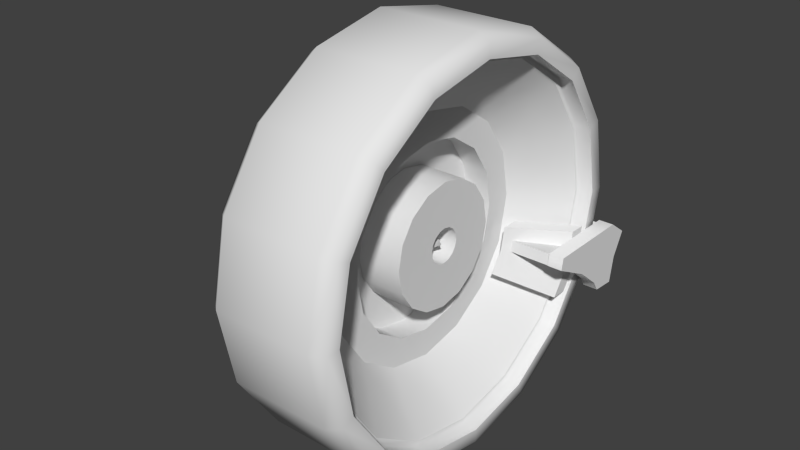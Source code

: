 # Source: swiftstar-fr-tire.blend  (saved by Blender 2.76.0; exported with 4.5.12 LTS)
import bpy
from mathutils import Matrix  # noqa: F401  (used for matrix-valued properties, if any)

bpy.ops.wm.read_factory_settings(use_empty=True)
scene = bpy.context.scene
scene.name = 'Scene'

# ---- collections
col_collection_1 = bpy.data.collections.new('Collection 1'); scene.collection.children.link(col_collection_1)

# ---- materials (node trees are filled in below, after node groups)
mat_car = bpy.data.materials.new('car')
mat_car.alpha_threshold = 0.0
mat_car.use_transparent_shadow = False
mat_car.roughness = 0.5
mat_car.specular_intensity = 0.2

# ---- material node trees

# ---- world
world_world = bpy.data.worlds.new('World'); scene.world = world_world
world_world.color = (0.05088, 0.05088, 0.05088)
world_world.use_sun_shadow = False
world_world.sun_shadow_jitter_overblur = 0.0
world_world.cycles.sampling_method = 'MANUAL'
world_world.cycles.sample_map_resolution = 256

# ---- meshes
me_cube_000 = bpy.data.meshes.new('Cube.000')
me_cube_000.from_pydata([(-0.5346, 0.3308, -0.2298), (-0.3676, 0.1743, -0.1605), (-0.5575, 0.3308, -0.1145), (-0.4693, 0.3306, -0.3276), (-0.3219, 0.1742, -0.2289), (-0.3836, 0.1743, -0.0798), (-0.5006, 0.3307, -0.1145), (-0.3267, 0.1742, -0.0798), (-0.2649, 0.174, -0.2289), (-0.4123, 0.3305, -0.3276), (-0.3106, 0.1741, -0.1605), (-0.4776, 0.3307, -0.2298), (-0.3282, 0.3992, -0.1635), (-0.551, 0.3996, -0.3064), (-0.6435, 0.3998, -0.1202), (-0.5736, 0.3997, -0.3429), (-0.6558, 0.3999, -0.348), (-0.6715, 0.3999, -0.2559), (-0.7149, 0.4, -0.1725), (-0.6436, 0.3465, -0.1202), (-0.715, 0.3467, -0.1725), (-0.6716, 0.3466, -0.2559), (-0.656, 0.3465, -0.348), (-0.5737, 0.3464, -0.3429), (-0.5511, 0.3463, -0.3064), (-0.3283, 0.3458, -0.1635), (-0.4646, 0.3995, -0.235), (-0.3356, 0.3992, -0.1215), (-0.3357, 0.3459, -0.1215), (-0.4647, 0.3461, -0.235), (-0.4556, 0.3083, -0.2162), (-0.3364, 0.1965, -0.1667), (-0.4666, 0.3083, -0.1611), (-0.344, 0.1965, -0.1281), (-0.3437, 0.3459, -0.1281), (-0.4665, 0.3461, -0.1611), (-0.336, 0.3459, -0.1667), (-0.4556, 0.3461, -0.2162), (-0.6655, -0.2456, -0.1438), (-0.5963, 0.3464, -0.2786), (-0.6643, 0.3465, -0.1438), (-0.5998, 0.3464, -0.3429), (-0.6849, 0.3466, -0.1674), (-0.6258, 0.3465, -0.3429), (-0.6415, 0.3465, -0.2508), (-0.6653, -0.1482, -0.1438), (-0.5973, -0.1484, -0.2786), (-0.6861, -0.2099, -0.1674), (-0.627, -0.21, -0.3429), (-0.6426, -0.2099, -0.2508), (0.02125, -0.174, -0.002383), (-0.2739, -0.1757, 0.4554), (-0.4253, -0.1754, 0.3078), (-0.4332, -0.1754, -0.2942), (0.5513, -0.1775, -0.1118), (0.4757, -0.1773, 0.296), (0.02093, -0.3246, -0.3041), (0.05885, -0.3068, -0.3041), (0.07463, -0.2635, -0.3041), (0.05903, -0.2202, -0.3041), (0.02119, -0.2022, -0.3041), (-0.01674, -0.22, -0.3041), (-0.03252, -0.2633, -0.3041), (-0.01692, -0.3066, -0.3041), (0.02093, -0.3246, 0.2373), (0.05885, -0.3068, 0.2373), (0.07463, -0.2635, 0.2373), (0.05903, -0.2202, 0.2373), (0.02119, -0.2022, 0.2373), (-0.01674, -0.22, 0.2373), (-0.03252, -0.2633, 0.2373), (-0.01692, -0.3066, 0.2373), (-0.01692, -0.3066, 0.05267), (-0.03252, -0.2633, 0.05267), (-0.01674, -0.22, 0.05267), (0.02119, -0.2022, 0.05267), (0.05903, -0.2202, 0.05267), (0.07463, -0.2635, 0.05267), (0.05885, -0.3068, 0.05267), (0.02093, -0.3246, 0.05267), (0.07698, -0.1998, 0.07353), (-0.03459, -0.1995, 0.07353), (0.02087, -0.3536, 0.201), (0.02125, -0.1732, 0.201), (0.07698, -0.1998, 0.201), (0.02093, -0.3246, 0.2216), (0.05885, -0.3068, 0.2216), (0.07463, -0.2635, 0.2216), (0.05903, -0.2202, 0.2216), (0.02119, -0.2022, 0.2216), (-0.01674, -0.22, 0.2216), (-0.03252, -0.2633, 0.2216), (-0.01692, -0.3066, 0.2216), (-0.01692, -0.3066, -0.1018), (-0.03252, -0.2633, -0.1018), (-0.01674, -0.22, -0.1018), (0.02119, -0.2022, -0.1018), (0.05903, -0.2202, -0.1018), (0.07463, -0.2635, -0.1018), (0.05885, -0.3068, -0.1018), (0.02093, -0.3246, -0.1018), (0.02093, -0.3246, -0.05167), (0.05885, -0.3068, -0.05167), (0.07463, -0.2635, -0.05167), (0.05903, -0.2202, -0.05167), (0.02119, -0.2022, -0.05167), (-0.01674, -0.22, -0.05167), (-0.03252, -0.2633, -0.05167), (-0.01692, -0.3066, -0.05167), (-0.02387, -0.3145, -0.061), (-0.04233, -0.2633, -0.061), (-0.02365, -0.2121, -0.061), (0.02121, -0.191, -0.061), (0.06598, -0.2123, -0.061), (0.08444, -0.2635, -0.061), (0.06577, -0.3147, -0.061), (0.0209, -0.3358, -0.061), (0.0209, -0.3358, -0.09248), (0.06577, -0.3147, -0.09248), (0.08444, -0.2635, -0.09248), (0.06598, -0.2123, -0.09248), (0.02121, -0.191, -0.09248), (-0.02365, -0.2121, -0.09248), (-0.04233, -0.2633, -0.09248), (-0.02387, -0.3145, -0.09248), (-0.4384, -0.174, -0.03784), (-0.1015, -0.3994, -0.03784), (0.179, -0.4, -0.03784), (0.5168, -0.176, -0.03784), (0.5168, -0.176, 0.05418), (0.179, -0.4, 0.05418), (-0.1015, -0.3994, 0.05418), (-0.4384, -0.174, 0.05418), (-0.3783, -0.2462, -0.1438), (-0.3783, -0.2462, -0.3429), (-0.378, -0.1488, -0.1438), (-0.378, -0.1488, -0.3429), (-0.6008, -0.1484, -0.3429), (-0.601, -0.2458, -0.3429), (-0.5975, -0.2458, -0.2516), (-0.2085, 0.2828, 0.5543), (-0.5788, 0.2836, 0.0), (-0.5332, 0.2835, -0.2296), (0.02115, 0.2823, -0.6), (0.4454, 0.2814, -0.4243), (0.5755, 0.2812, -0.2296), (0.6211, 0.2811, -5.96e-08), (0.5755, 0.2812, 0.2296), (0.2507, 0.2818, 0.5543), (0.02082, 0.1269, 0.4197), (0.1814, 0.1265, 0.3878), (0.3176, 0.1263, 0.2968), (0.4405, 0.126, 0.0), (0.3176, 0.1263, -0.2968), (0.02082, 0.1269, -0.4197), (-0.1398, 0.1272, -0.3878), (-0.3669, 0.1277, -0.1606), (-0.276, 0.1275, 0.2968), (-0.1398, 0.1272, 0.3878), (-0.1026, 0.1271, 0.2981), (-0.2073, 0.1274, 0.2281), (-0.2773, 0.1275, 0.1235), (-0.3018, 0.1276, 0.0), (-0.2773, 0.1275, -0.1235), (-0.2073, 0.1274, -0.2281), (-0.1026, 0.1271, -0.2981), (0.02082, 0.1269, -0.3226), (0.1443, 0.1266, -0.2981), (0.249, 0.1264, -0.2281), (0.3189, 0.1263, -0.1235), (0.3434, 0.1262, 0.0), (0.3189, 0.1263, 0.1235), (0.249, 0.1264, 0.2281), (0.1443, 0.1266, 0.2981), (0.02082, 0.1269, 0.3226), (0.1441, 0.03625, 0.2981), (0.2488, 0.03603, -0.2281), (-0.2774, 0.03714, -0.1235), (-0.2774, 0.03714, 0.1235), (-0.1028, 0.03677, 0.2981), (-0.06112, 0.03669, 0.1973), (-0.1767, 0.03693, 0.08174), (-0.1767, 0.03693, -0.08174), (-0.1304, 0.03683, -0.151), (0.02063, 0.03651, -0.2136), (0.1024, 0.03634, -0.1973), (0.1717, 0.03619, -0.151), (0.2342, 0.03606, 0.0), (0.1717, 0.03619, 0.151), (0.1024, 0.03634, 0.1973), (0.02095, 0.192, 0.2136), (0.2183, 0.1915, 0.08174), (0.2346, 0.1915, 0.0), (0.2183, 0.1915, -0.08174), (0.1027, 0.1918, -0.1973), (-0.06079, 0.1921, -0.1973), (-0.1301, 0.1923, -0.151), (-0.1927, 0.1924, 0.0), (-0.1764, 0.1924, 0.08174), (-0.001888, 0.192, 0.05515), (-0.02125, 0.192, 0.04221), (-0.03419, 0.1921, 0.02284), (-0.03874, 0.1921, -5.96e-08), (-0.03419, 0.1921, -0.02284), (-0.001888, 0.192, -0.05515), (0.0438, 0.1919, -0.05515), (0.06316, 0.1919, -0.04221), (0.0761, 0.1918, -0.02284), (0.08065, 0.1918, -5.96e-08), (0.0761, 0.1918, 0.02284), (0.0438, 0.1919, 0.05515), (0.02095, 0.192, 0.05969), (0.02075, 0.09435, 0.05969), (0.04359, 0.0943, 0.05515), (0.06296, 0.09426, 0.04221), (0.0759, 0.09424, 0.02284), (0.08044, 0.09423, 0.0), (0.0759, 0.09424, -0.02284), (0.06296, 0.09426, -0.04221), (0.04359, 0.0943, -0.05515), (0.02075, 0.09435, -0.05969), (-0.002095, 0.0944, -0.05515), (-0.02146, 0.09444, -0.04221), (-0.0344, 0.09447, -0.02284), (-0.03894, 0.09448, 0.0), (-0.0344, 0.09447, 0.02284), (-0.02146, 0.09444, 0.04221), (-0.002095, 0.0944, 0.05515), (0.02093, 0.1814, -5.96e-08), (-0.2163, 0.2828, 0.5732), (0.02115, 0.2823, 0.6204), (-0.4176, 0.2833, 0.4387), (-0.5521, 0.2835, 0.2374), (-0.5993, 0.2836, 0.0), (-0.5521, 0.2835, -0.2374), (-0.4176, 0.2833, -0.4387), (-0.2163, 0.2828, -0.5732), (0.02115, 0.2823, -0.6204), (0.2586, 0.2818, -0.5732), (0.4599, 0.2814, -0.4387), (0.5943, 0.2811, -0.2374), (0.6416, 0.281, -5.96e-08), (0.5943, 0.2811, 0.2374), (0.4599, 0.2814, 0.4387), (0.2586, 0.2818, 0.5732), (0.02126, 0.3343, 0.6204), (0.46, 0.3334, 0.4387), (0.6417, 0.333, -5.96e-08), (0.5945, 0.3331, -0.2374), (0.02126, 0.3343, -0.6204), (-0.4175, 0.3352, -0.4387), (-0.5519, 0.3355, -0.2374), (-0.5519, 0.3355, 0.2374), (-0.4175, 0.3352, 0.4387), (-0.305, -0.174, -0.3002), (-0.06795, -0.3363, -0.3002), (0.1293, -0.3369, -0.3002), (0.367, -0.176, -0.3002), (0.367, -0.176, -0.3922), (0.1293, -0.3369, -0.3922), (-0.06795, -0.3363, -0.3922), (-0.305, -0.174, -0.3922), (0.1027, 0.1918, 0.1973), (0.172, 0.1916, 0.151), (0.172, 0.1916, -0.151), (0.02095, 0.192, -0.2136), (-0.1764, 0.1924, -0.08174), (-0.1301, 0.1923, 0.151), (-0.06079, 0.1921, 0.1973), (-0.02125, 0.192, -0.04221), (0.02095, 0.192, -0.05969), (0.06316, 0.1919, 0.04221), (-0.3669, 0.1277, 0.1606), (-0.3989, 0.1278, 0.0), (-0.276, 0.1275, -0.2968), (0.1814, 0.1265, -0.3878), (0.4086, 0.1261, -0.1606), (0.4086, 0.1261, 0.1606), (0.02115, 0.2823, 0.6), (0.4454, 0.2814, 0.4243), (0.2507, 0.2818, -0.5543), (-0.2085, 0.2828, -0.5543), (-0.4031, 0.2832, -0.4243), (-0.5332, 0.2835, 0.2296), (-0.4031, 0.2832, 0.4243), (0.3282, -0.177, 0.4475), (0.5541, -0.1775, 0.09964), (0.4678, -0.1773, -0.306), (0.3164, -0.177, -0.4536), (0.12, -0.1766, -0.5319), (-0.09142, -0.1761, -0.5292), (-0.2857, -0.1757, -0.4457), (-0.5116, -0.1752, -0.09787), (-0.5088, -0.1753, 0.1136), (0.1339, -0.1766, 0.5309), (-0.07751, -0.1762, 0.5337), (0.1466, -0.08346, 0.5898), (-0.08831, -0.08296, 0.5929), (-0.3065, -0.0825, 0.5058), (-0.4748, -0.08214, 0.3419), (-0.5675, -0.08194, 0.1261), (-0.5706, -0.08194, -0.1088), (-0.4835, -0.08212, -0.327), (-0.3196, -0.08247, -0.4953), (-0.1038, -0.08293, -0.5881), (0.1311, -0.08342, -0.5911), (0.3493, -0.08388, -0.5041), (0.5176, -0.08424, -0.3401), (0.6104, -0.08444, -0.1243), (0.6134, -0.08444, 0.1106), (0.5264, -0.08426, 0.3288), (0.3624, -0.08391, 0.4971), (0.07671, -0.3273, 0.201), (0.09995, -0.2636, 0.201), (-0.03459, -0.1995, 0.201), (-0.05783, -0.2632, 0.201), (-0.03486, -0.327, 0.201), (-0.03486, -0.327, 0.07353), (-0.05783, -0.2632, 0.07353), (0.02125, -0.1732, 0.07353), (0.09995, -0.2636, 0.07353), (0.07671, -0.3273, 0.07353), (0.02087, -0.3536, 0.07353), (0.02063, 0.03651, 0.2136), (0.218, 0.0361, 0.08174), (0.218, 0.0361, -0.08174), (-0.06112, 0.03669, -0.1973), (-0.193, 0.03696, 0.0), (-0.1304, 0.03683, 0.151), (-0.2075, 0.037, 0.2281), (-0.302, 0.0372, 0.0), (-0.2075, 0.037, -0.2281), (-0.1028, 0.03677, -0.2981), (0.02063, 0.03651, -0.3226), (0.1441, 0.03625, -0.2981), (0.3187, 0.03588, -0.1235), (0.3433, 0.03583, 0.0), (0.3187, 0.03588, 0.1235), (0.2488, 0.03603, 0.2281), (0.02063, 0.03651, 0.3226), (0.2767, 0.3338, 0.6168), (0.4933, 0.3333, 0.472), (0.638, 0.333, 0.2555), (0.6888, 0.3329, -5.96e-08), (0.638, 0.333, -0.2555), (0.4933, 0.3333, -0.472), (0.2767, 0.3338, -0.6168), (0.02126, 0.3343, -0.6676), (-0.2342, 0.3348, -0.6168), (-0.4508, 0.3353, -0.472), (-0.5955, 0.3356, -0.2555), (-0.6463, 0.3357, 0.0), (-0.5955, 0.3356, 0.2555), (-0.4508, 0.3353, 0.472), (-0.2342, 0.3348, 0.6168), (0.02126, 0.3343, 0.6676), (-0.2162, 0.3348, 0.5732), (-0.5992, 0.3356, 0.0), (-0.2162, 0.3348, -0.5732), (0.2587, 0.3338, -0.5732), (0.46, 0.3334, -0.4387), (0.5945, 0.3331, 0.2374), (0.2587, 0.3338, 0.5732), (0.2275, -0.06199, 0.4997), (0.403, -0.06237, 0.3825), (0.5202, -0.06261, 0.207), (0.5614, -0.0627, 0.0), (0.5202, -0.06261, -0.207), (0.403, -0.06237, -0.3825), (0.2275, -0.06199, -0.4997), (0.02052, -0.06156, -0.5409), (-0.1865, -0.06112, -0.4997), (-0.362, -0.06075, -0.3825), (-0.4792, -0.0605, -0.207), (-0.5204, -0.06041, 0.0), (-0.4792, -0.0605, 0.207), (-0.362, -0.06075, 0.3825), (-0.1865, -0.06112, 0.4997), (0.02052, -0.06156, 0.5409), (-0.23, -0.1039, 0.6043), (-0.4422, -0.1035, 0.4625), (-0.584, -0.1032, 0.2503), (-0.6338, -0.1031, -5.96e-08), (-0.584, -0.1032, -0.2503), (-0.4422, -0.1035, -0.4625), (-0.23, -0.1039, -0.6043), (0.02033, -0.1045, -0.6541), (0.2706, -0.105, -0.6043), (0.4828, -0.1055, -0.4625), (0.6246, -0.1058, -0.2503), (0.6744, -0.1059, -5.96e-08), (0.6246, -0.1058, 0.2503), (0.4828, -0.1055, 0.4625), (0.2706, -0.105, 0.6043), (0.02033, -0.1045, 0.6541), (0.02043, -0.0568, 0.6939), (0.286, -0.05736, 0.6411), (0.5111, -0.05784, 0.4906), (0.6615, -0.05816, 0.2655), (0.7143, -0.05827, -5.96e-08), (0.6615, -0.05816, -0.2655), (0.5111, -0.05784, -0.4906), (0.286, -0.05736, -0.6411), (0.02043, -0.0568, -0.6939), (-0.2451, -0.05624, -0.6411), (-0.4702, -0.05576, -0.4906), (-0.6206, -0.05544, -0.2655), (-0.6734, -0.05533, -5.96e-08), (-0.6206, -0.05544, 0.2655), (-0.4702, -0.05576, 0.4906), (-0.2451, -0.05624, 0.6411), (-0.2444, 0.2894, 0.6411), (-0.4695, 0.2899, 0.4906), (-0.6199, 0.2902, 0.2655), (-0.6727, 0.2904, 0.0), (-0.6199, 0.2902, -0.2655), (-0.4695, 0.2899, -0.4906), (-0.2444, 0.2894, -0.6411), (0.02116, 0.2889, -0.6939), (0.2867, 0.2883, -0.6411), (0.5118, 0.2878, -0.4906), (0.6622, 0.2875, -0.2655), (0.715, 0.2874, -5.96e-08), (0.6622, 0.2875, 0.2655), (0.5118, 0.2878, 0.4906), (0.2867, 0.2883, 0.6411), (0.02116, 0.2889, 0.6939)], [], [(0, 3, 4, 1), (1, 5, 2, 0), (2, 5, 7, 6), (4, 3, 9, 8), (5, 1, 10, 7), (1, 4, 8, 10), (11, 9, 3, 0), (0, 2, 6, 11), (6, 7, 10, 11), (11, 10, 8, 9), (13, 15, 16, 17), (13, 17, 18, 14), (18, 20, 19, 14), (17, 21, 20, 18), (17, 16, 22, 21), (16, 15, 23, 22), (15, 13, 24, 23), (27, 28, 25, 12), (24, 19, 20, 21), (24, 21, 22, 23), (27, 12, 26), (27, 26, 13, 14), (14, 19, 28, 27), (12, 25, 29, 26), (26, 29, 24, 13), (25, 28, 29), (29, 28, 19, 24), (33, 34, 35, 32), (31, 36, 34, 33), (32, 35, 37, 30), (30, 37, 36, 31), (45, 46, 39, 40), (46, 137, 41, 39), (47, 38, 45), (47, 45, 40, 42), (138, 48, 137), (137, 48, 43, 41), (49, 47, 42, 44), (48, 49, 44, 43), (49, 139, 38, 47), (48, 138, 139, 49), (56, 57, 65, 64), (57, 58, 66, 65), (58, 59, 67, 66), (59, 60, 68, 67), (60, 61, 69, 68), (61, 62, 70, 69), (62, 63, 71, 70), (63, 56, 64, 71), (78, 321, 322, 79), (77, 320, 321, 78), (76, 80, 320, 77), (75, 319, 80, 76), (74, 81, 319, 75), (73, 318, 81, 74), (72, 317, 318, 73), (72, 79, 322, 317), (92, 316, 82, 85), (92, 91, 315, 316), (91, 90, 314, 315), (90, 89, 83, 314), (89, 88, 84, 83), (88, 87, 313, 84), (87, 86, 312, 313), (86, 85, 82, 312), (108, 109, 116, 101), (108, 107, 110, 109), (107, 106, 111, 110), (106, 105, 112, 111), (105, 104, 113, 112), (104, 103, 114, 113), (103, 102, 115, 114), (102, 101, 116, 115), (100, 99, 118, 117), (99, 98, 119, 118), (98, 97, 120, 119), (97, 96, 121, 120), (96, 95, 122, 121), (95, 94, 123, 122), (94, 93, 124, 123), (100, 117, 124, 93), (116, 117, 118, 115), (115, 118, 119, 114), (114, 119, 120, 113), (113, 120, 121, 112), (112, 121, 122, 111), (111, 122, 123, 110), (110, 123, 124, 109), (116, 109, 124, 117), (128, 127, 126, 125), (132, 131, 130, 129), (132, 125, 126, 131), (130, 127, 128, 129), (52, 293, 292, 50), (295, 51, 52, 50), (295, 50, 285, 294), (286, 55, 285, 50), (287, 54, 286, 50), (289, 288, 287, 50), (291, 290, 289, 50), (292, 53, 291, 50), (135, 133, 134, 136), (138, 134, 133, 139), (139, 133, 38), (38, 133, 135, 45), (137, 136, 134, 138), (45, 135, 46), (46, 135, 136, 137), (149, 174, 159, 158), (157, 158, 159, 160), (157, 160, 161, 272), (273, 272, 161, 162), (273, 162, 163, 156), (156, 163, 164, 274), (155, 274, 164, 165), (154, 155, 165, 166), (154, 166, 167, 275), (275, 167, 168, 153), (276, 153, 168, 169), (276, 169, 170, 152), (277, 152, 170, 171), (277, 171, 172, 151), (150, 151, 172, 173), (150, 173, 174, 149), (173, 175, 339, 174), (173, 172, 338, 175), (171, 337, 338, 172), (171, 170, 336, 337), (169, 335, 336, 170), (169, 168, 176, 335), (167, 334, 176, 168), (166, 333, 334, 167), (166, 165, 332, 333), (165, 164, 331, 332), (163, 177, 331, 164), (162, 330, 177, 163), (162, 161, 178, 330), (160, 329, 178, 161), (160, 159, 179, 329), (174, 339, 179, 159), (189, 262, 190, 323), (189, 188, 263, 262), (324, 191, 263, 188), (324, 187, 192, 191), (325, 193, 192, 187), (325, 186, 264, 193), (185, 194, 264, 186), (184, 265, 194, 185), (184, 326, 195, 265), (326, 183, 196, 195), (182, 266, 196, 183), (327, 197, 266, 182), (327, 181, 198, 197), (328, 267, 198, 181), (328, 180, 268, 267), (323, 190, 268, 180), (210, 213, 212, 211), (210, 271, 214, 213), (209, 215, 214, 271), (209, 208, 216, 215), (207, 217, 216, 208), (207, 206, 218, 217), (205, 219, 218, 206), (270, 220, 219, 205), (270, 204, 221, 220), (204, 269, 222, 221), (203, 223, 222, 269), (202, 224, 223, 203), (202, 201, 225, 224), (200, 226, 225, 201), (200, 199, 227, 226), (211, 212, 227, 199), (217, 228, 215, 216), (225, 228, 223, 224), (223, 228, 221, 222), (221, 228, 219, 220), (219, 228, 217, 218), (215, 228, 213, 214), (227, 212, 213, 228), (227, 228, 225, 226), (229, 230, 278, 140), (231, 229, 140, 284), (232, 231, 284, 283), (233, 232, 283, 141), (234, 233, 141, 142), (235, 234, 142, 282), (236, 235, 282, 281), (237, 236, 281, 143), (238, 237, 143, 280), (239, 238, 280, 144), (240, 239, 144, 145), (241, 240, 145, 146), (242, 241, 146, 147), (243, 242, 147, 279), (244, 243, 279, 148), (230, 244, 148, 278), (230, 245, 362, 244), (244, 362, 246, 243), (243, 246, 361, 242), (242, 361, 247, 241), (241, 247, 248, 240), (240, 248, 360, 239), (239, 360, 359, 238), (238, 359, 249, 237), (237, 249, 358, 236), (236, 358, 250, 235), (235, 250, 251, 234), (234, 251, 357, 233), (233, 357, 252, 232), (232, 252, 253, 231), (231, 253, 356, 229), (229, 356, 245, 230), (256, 259, 258, 257), (254, 261, 260, 255), (254, 255, 256, 257), (258, 259, 260, 261), (190, 211, 199, 268), (267, 268, 199, 200), (267, 200, 201, 198), (197, 198, 201, 202), (197, 202, 203, 266), (266, 203, 269, 196), (195, 196, 269, 204), (265, 195, 204, 270), (265, 270, 205, 194), (194, 205, 206, 264), (193, 264, 206, 207), (193, 207, 208, 192), (191, 192, 208, 209), (191, 209, 271, 263), (262, 263, 271, 210), (262, 210, 211, 190), (278, 149, 158, 140), (284, 140, 158, 157), (284, 157, 272, 283), (141, 283, 272, 273), (141, 273, 156, 142), (142, 156, 274, 282), (281, 282, 274, 155), (143, 281, 155, 154), (143, 154, 275, 280), (280, 275, 153, 144), (145, 144, 153, 276), (145, 276, 152, 146), (147, 146, 152, 277), (147, 277, 151, 279), (148, 279, 151, 150), (148, 150, 149, 278), (311, 296, 294, 285), (311, 285, 55, 310), (310, 55, 286, 309), (309, 286, 54, 308), (308, 54, 287, 307), (307, 287, 288, 306), (306, 288, 289, 305), (305, 289, 290, 304), (304, 290, 291, 303), (303, 291, 53, 302), (302, 53, 292, 301), (301, 292, 293, 300), (300, 293, 52, 299), (299, 52, 51, 298), (298, 51, 295, 297), (296, 297, 295, 294), (321, 312, 82, 322), (320, 313, 312, 321), (80, 84, 313, 320), (319, 83, 84, 80), (81, 314, 83, 319), (318, 315, 314, 81), (317, 316, 315, 318), (317, 322, 82, 316), (175, 189, 323, 339), (175, 338, 188, 189), (337, 324, 188, 338), (337, 336, 187, 324), (335, 325, 187, 336), (335, 176, 186, 325), (334, 185, 186, 176), (333, 184, 185, 334), (333, 332, 326, 184), (332, 331, 183, 326), (177, 182, 183, 331), (330, 327, 182, 177), (330, 178, 181, 327), (329, 328, 181, 178), (329, 179, 180, 328), (339, 323, 180, 179), (354, 355, 245, 356), (353, 354, 356, 253), (352, 353, 253, 252), (351, 352, 252, 357), (350, 351, 357, 251), (349, 350, 251, 250), (348, 349, 250, 358), (347, 348, 358, 249), (346, 347, 249, 359), (345, 346, 359, 360), (344, 345, 360, 248), (343, 344, 248, 247), (342, 343, 247, 361), (341, 342, 361, 246), (340, 341, 246, 362), (355, 340, 362, 245), (425, 340, 355, 426), (424, 341, 340, 425), (423, 342, 341, 424), (422, 343, 342, 423), (421, 344, 343, 422), (420, 345, 344, 421), (419, 346, 345, 420), (418, 347, 346, 419), (417, 348, 347, 418), (416, 349, 348, 417), (415, 350, 349, 416), (414, 351, 350, 415), (413, 352, 351, 414), (412, 353, 352, 413), (411, 354, 353, 412), (426, 355, 354, 411), (394, 378, 363, 393), (393, 363, 364, 392), (392, 364, 365, 391), (391, 365, 366, 390), (390, 366, 367, 389), (389, 367, 368, 388), (388, 368, 369, 387), (387, 369, 370, 386), (386, 370, 371, 385), (385, 371, 372, 384), (384, 372, 373, 383), (383, 373, 374, 382), (382, 374, 375, 381), (381, 375, 376, 380), (380, 376, 377, 379), (379, 377, 378, 394), (410, 379, 394, 395), (410, 409, 380, 379), (408, 381, 380, 409), (408, 407, 382, 381), (406, 383, 382, 407), (405, 384, 383, 406), (405, 404, 385, 384), (404, 403, 386, 385), (402, 387, 386, 403), (401, 388, 387, 402), (401, 400, 389, 388), (399, 390, 389, 400), (399, 398, 391, 390), (397, 392, 391, 398), (397, 396, 393, 392), (395, 394, 393, 396), (426, 395, 396, 425), (424, 425, 396, 397), (424, 397, 398, 423), (422, 423, 398, 399), (422, 399, 400, 421), (420, 421, 400, 401), (420, 401, 402, 419), (419, 402, 403, 418), (417, 418, 403, 404), (416, 417, 404, 405), (416, 405, 406, 415), (415, 406, 407, 414), (413, 414, 407, 408), (413, 408, 409, 412), (411, 412, 409, 410), (411, 410, 395, 426)])
me_cube_000.polygons.foreach_set('use_smooth', [True] * 368)
_k = set([(0, 2), (0, 3), (1, 4), (1, 5), (2, 5), (2, 6), (3, 4), (3, 9), (4, 8), (5, 7), (6, 7), (6, 11), (7, 10), (8, 9), (8, 10), (9, 11), (12, 25), (12, 26), (12, 27), (13, 15), (13, 26), (14, 18), (14, 19), (14, 27), (15, 16), (15, 23), (16, 17), (16, 22), (17, 18), (18, 20), (19, 20), (19, 28), (20, 21), (21, 22), (23, 24), (24, 29), (25, 28), (25, 29), (30, 31), (30, 32), (30, 37), (31, 33), (31, 36), (32, 33), (32, 35), (33, 34), (34, 35), (34, 36), (35, 37), (36, 37), (38, 45), (38, 47), (38, 133), (38, 139), (39, 40), (39, 41), (40, 42), (40, 45), (41, 43), (41, 137), (42, 44), (42, 47), (43, 44), (43, 48), (45, 46), (46, 137), (48, 138), (51, 52), (51, 295), (52, 293), (53, 291), (53, 292), (54, 286), (54, 287), (55, 285), (55, 286), (56, 57), (56, 63), (57, 58), (58, 59), (59, 60), (60, 61), (61, 62), (62, 63), (64, 65), (64, 71), (65, 66), (66, 67), (67, 68), (68, 69), (69, 70), (70, 71), (72, 73), (72, 79), (73, 74), (74, 75), (75, 76), (76, 77), (77, 78), (78, 79), (80, 319), (80, 320), (81, 318), (81, 319), (82, 312), (82, 316), (83, 84), (83, 314), (84, 313), (85, 86), (85, 92), (86, 87), (87, 88), (88, 89), (89, 90), (90, 91), (91, 92), (93, 94), (93, 100), (94, 95), (95, 96), (96, 97), (97, 98), (98, 99), (99, 100), (101, 102), (101, 108), (102, 103), (103, 104), (104, 105), (105, 106), (106, 107), (107, 108), (109, 110), (109, 116), (110, 111), (111, 112), (112, 113), (113, 114), (114, 115), (115, 116), (117, 118), (117, 124), (118, 119), (119, 120), (120, 121), (121, 122), (122, 123), (123, 124), (125, 126), (125, 128), (125, 132), (126, 127), (126, 131), (127, 128), (127, 130), (128, 129), (129, 130), (129, 132), (130, 131), (131, 132), (133, 134), (134, 136), (134, 138), (135, 136), (136, 137), (137, 138), (138, 139), (140, 278), (140, 284), (141, 142), (141, 283), (142, 282), (143, 280), (143, 281), (144, 145), (144, 280), (145, 146), (146, 147), (147, 279), (148, 278), (148, 279), (149, 150), (149, 158), (150, 151), (151, 277), (152, 276), (152, 277), (153, 275), (153, 276), (154, 155), (154, 275), (155, 274), (156, 273), (156, 274), (157, 158), (157, 272), (159, 160), (159, 174), (160, 161), (161, 162), (162, 163), (163, 164), (164, 165), (165, 166), (166, 167), (167, 168), (168, 169), (169, 170), (170, 171), (171, 172), (172, 173), (173, 174), (175, 338), (175, 339), (176, 334), (176, 335), (177, 330), (177, 331), (178, 329), (178, 330), (179, 329), (179, 339), (180, 323), (180, 328), (181, 327), (181, 328), (182, 183), (182, 327), (183, 326), (184, 185), (184, 326), (185, 186), (186, 325), (187, 324), (187, 325), (188, 189), (188, 324), (189, 323), (190, 262), (190, 268), (191, 192), (191, 263), (192, 193), (193, 264), (194, 264), (194, 265), (195, 196), (195, 265), (196, 266), (197, 198), (197, 266), (198, 267), (199, 200), (199, 211), (200, 201), (201, 202), (202, 203), (203, 269), (204, 269), (204, 270), (205, 206), (205, 270), (206, 207), (207, 208), (208, 209), (209, 271), (210, 211), (210, 271), (212, 213), (212, 227), (213, 214), (214, 215), (215, 216), (216, 217), (217, 218), (218, 219), (219, 220), (220, 221), (221, 222), (222, 223), (223, 224), (224, 225), (225, 226), (226, 227), (245, 356), (245, 362), (246, 361), (246, 362), (247, 248), (247, 361), (248, 360), (249, 358), (249, 359), (250, 251), (250, 358), (251, 357), (252, 253), (252, 357), (253, 356), (254, 255), (254, 257), (254, 261), (255, 256), (255, 260), (256, 257), (256, 259), (257, 258), (258, 259), (258, 261), (259, 260), (260, 261), (262, 263), (267, 268), (272, 273), (281, 282), (283, 284), (285, 294), (287, 288), (288, 289), (289, 290), (290, 291), (292, 293), (294, 295), (296, 297), (296, 311), (297, 298), (298, 299), (299, 300), (300, 301), (301, 302), (302, 303), (303, 304), (304, 305), (305, 306), (306, 307), (307, 308), (308, 309), (309, 310), (310, 311), (312, 313), (314, 315), (315, 316), (317, 318), (317, 322), (320, 321), (321, 322), (331, 332), (332, 333), (333, 334), (335, 336), (336, 337), (337, 338), (359, 360), (363, 364), (363, 378), (364, 365), (365, 366), (366, 367), (367, 368), (368, 369), (369, 370), (370, 371), (371, 372), (372, 373), (373, 374), (374, 375), (375, 376), (376, 377), (377, 378)])
me_cube_000.attributes.new('sharp_edge', 'BOOLEAN', 'EDGE').data.foreach_set('value', [ (min(e.vertices), max(e.vertices)) in _k for e in me_cube_000.edges])
_k = {(0, 1): 1.0, (0, 2): 1.0, (0, 3): 1.0, (1, 4): 1.0, (1, 5): 1.0, (3, 4): 1.0, (2, 5): 1.0, (5, 7): 1.0, (6, 7): 1.0, (2, 6): 1.0, (3, 9): 1.0, (8, 9): 1.0, (4, 8): 1.0, (1, 10): 1.0, (7, 10): 1.0, (8, 10): 1.0, (0, 11): 1.0, (9, 11): 1.0, (6, 11): 1.0, (10, 11): 1.0, (13, 14): 1.0, (13, 15): 1.0, (15, 16): 1.0, (16, 17): 1.0, (17, 18): 1.0, (14, 18): 1.0, (13, 17): 1.0, (14, 19): 1.0, (19, 20): 1.0, (18, 20): 1.0, (20, 21): 1.0, (17, 21): 1.0, (16, 22): 1.0, (21, 22): 1.0, (15, 23): 1.0, (22, 23): 1.0, (13, 24): 1.0, (23, 24): 1.0, (12, 25): 1.0, (19, 24): 1.0, (21, 24): 1.0, (12, 26): 1.0, (13, 26): 1.0, (14, 27): 1.0, (19, 28): 1.0, (24, 29): 1.0, (25, 29): 1.0, (26, 27): 1.0, (27, 28): 1.0, (26, 29): 1.0, (28, 29): 1.0, (30, 31): 1.0, (30, 32): 1.0, (31, 33): 1.0, (32, 33): 1.0, (32, 35): 1.0, (34, 35): 1.0, (33, 34): 1.0, (34, 36): 1.0, (31, 36): 1.0, (30, 37): 1.0, (35, 37): 1.0, (36, 37): 1.0, (39, 40): 1.0, (39, 41): 1.0, (40, 42): 1.0, (41, 43): 1.0, (42, 44): 1.0, (43, 44): 1.0, (38, 45): 1.0, (40, 45): 1.0, (39, 46): 1.0, (42, 47): 1.0, (43, 48): 1.0, (44, 49): 1.0, (45, 46): 1.0, (51, 52): 1.0, (72, 79): 1.0, (72, 73): 1.0, (73, 74): 1.0, (74, 75): 1.0, (75, 76): 1.0, (76, 77): 1.0, (77, 78): 1.0, (78, 79): 1.0, (83, 84): 1.0, (85, 86): 1.0, (86, 87): 1.0, (87, 88): 1.0, (88, 89): 1.0, (89, 90): 1.0, (90, 91): 1.0, (91, 92): 1.0, (85, 92): 1.0, (125, 128): 1.0, (129, 132): 1.0, (125, 132): 1.0, (128, 129): 1.0, (129, 130): 1.0, (127, 128): 1.0, (125, 126): 1.0, (126, 127): 1.0, (130, 131): 1.0, (131, 132): 1.0, (38, 47): 1.0, (12, 27): 1.0, (25, 28): 1.0, (135, 136): 1.0, (133, 134): 1.0, (134, 136): 1.0, (134, 138): 1.0, (136, 137): 0.91373, (137, 138): 1.0, (138, 139): 1.0, (38, 139): 1.0, (46, 137): 1.0, (45, 135): 0.9098, (38, 133): 1.0, (48, 138): 1.0, (41, 137): 1.0, (254, 255): 1.0, (255, 256): 1.0, (259, 260): 1.0, (260, 261): 1.0, (258, 259): 1.0, (256, 257): 1.0, (257, 258): 1.0, (254, 261): 1.0, (254, 257): 1.0, (258, 261): 1.0, (285, 294): 1.0, (287, 288): 1.0, (288, 289): 1.0, (289, 290): 1.0, (290, 291): 1.0, (292, 293): 1.0, (294, 295): 1.0, (296, 297): 1.0, (297, 298): 1.0, (298, 299): 1.0, (299, 300): 1.0, (300, 301): 1.0, (301, 302): 1.0, (302, 303): 1.0, (303, 304): 1.0, (304, 305): 1.0, (305, 306): 1.0, (306, 307): 1.0, (307, 308): 1.0, (308, 309): 1.0, (309, 310): 1.0, (310, 311): 1.0, (296, 311): 1.0, (312, 313): 1.0, (314, 315): 1.0, (315, 316): 1.0, (317, 322): 1.0, (317, 318): 1.0, (320, 321): 1.0, (321, 322): 1.0, (340, 355): 1.0, (340, 341): 1.0, (341, 342): 1.0, (342, 343): 1.0, (343, 344): 1.0, (344, 345): 1.0, (345, 346): 1.0, (346, 347): 1.0, (347, 348): 1.0, (348, 349): 1.0, (349, 350): 1.0, (350, 351): 1.0, (351, 352): 1.0, (352, 353): 1.0, (353, 354): 1.0, (354, 355): 1.0, (379, 394): 1.0, (379, 380): 1.0, (380, 381): 1.0, (381, 382): 1.0, (382, 383): 1.0, (383, 384): 1.0, (384, 385): 1.0, (385, 386): 1.0, (386, 387): 1.0, (387, 388): 1.0, (388, 389): 1.0, (389, 390): 1.0, (390, 391): 1.0, (391, 392): 1.0, (392, 393): 1.0, (393, 394): 1.0, (395, 396): 1.0, (396, 397): 1.0, (397, 398): 1.0, (398, 399): 1.0, (399, 400): 1.0, (400, 401): 1.0, (401, 402): 1.0, (402, 403): 1.0, (403, 404): 1.0, (404, 405): 1.0, (405, 406): 1.0, (406, 407): 1.0, (407, 408): 1.0, (408, 409): 1.0, (409, 410): 1.0, (395, 410): 1.0, (411, 426): 1.0, (411, 412): 1.0, (412, 413): 1.0, (413, 414): 1.0, (414, 415): 1.0, (415, 416): 1.0, (416, 417): 1.0, (417, 418): 1.0, (418, 419): 1.0, (419, 420): 1.0, (420, 421): 1.0, (421, 422): 1.0, (422, 423): 1.0, (423, 424): 1.0, (424, 425): 1.0, (425, 426): 1.0, (80, 320): 1.0, (80, 319): 1.0, (81, 319): 1.0, (81, 318): 1.0, (82, 316): 1.0, (83, 314): 1.0, (84, 313): 1.0, (82, 312): 1.0, (51, 295): 1.0, (52, 293): 1.0, (53, 292): 1.0, (53, 291): 1.0, (54, 287): 1.0, (54, 286): 1.0, (55, 286): 1.0, (55, 285): 1.0}
me_cube_000.attributes.new('crease_edge', 'FLOAT', 'EDGE').data.foreach_set('value', [_k.get((min(e.vertices), max(e.vertices)), 0.0) for e in me_cube_000.edges])
_uv = me_cube_000.uv_layers.new(name='UV')
_uv.uv.foreach_set('vector', [0.01978, 0.5721, 0.0363, 0.5725, 0.03191, 0.5389, 0.01984, 0.5403, 0.01984, 0.5403, 0.007798, 0.5389, 0.003407, 0.5724, 0.01978, 0.5721, 0.0005564, 0.576, 0.003244, 0.6123, 0.01029, 0.6182, 0.005727, 0.581, 0.0466, 0.6118, 0.0483, 0.5743, 0.04079, 0.5797, 0.03909, 0.6171, 0.008138, 0.627, 0.02166, 0.6275, 0.02474, 0.6182, 0.01029, 0.6182, 0.02166, 0.6275, 0.03496, 0.6248, 0.03909, 0.6171, 0.02474, 0.6182, 0.02306, 0.579, 0.04079, 0.5797, 0.0363, 0.5725, 0.01978, 0.5721, 0.01978, 0.5721, 0.003407, 0.5724, 0.005727, 0.581, 0.02306, 0.579, 0.005727, 0.581, 0.01029, 0.6182, 0.02474, 0.6182, 0.02306, 0.579, 0.02306, 0.579, 0.02474, 0.6182, 0.03909, 0.6171, 0.04079, 0.5797, 0.4252, 0.5102, 0.4255, 0.5023, 0.4143, 0.4933, 0.4013, 0.5039, 0.4252, 0.5102, 0.4013, 0.5039, 0.387, 0.5127, 0.3931, 0.5247, 0.387, 0.5127, 0.3787, 0.5169, 0.3861, 0.5296, 0.3931, 0.5247, 0.4013, 0.5039, 0.3956, 0.4964, 0.3819, 0.5051, 0.387, 0.5127, 0.4013, 0.5039, 0.4143, 0.4933, 0.4084, 0.4863, 0.3956, 0.4964, 0.4143, 0.4933, 0.4255, 0.5023, 0.4315, 0.4953, 0.4203, 0.4863, 0.4255, 0.5023, 0.4252, 0.5102, 0.4353, 0.5096, 0.4351, 0.5022, 0.4282, 0.561, 0.433, 0.5687, 0.4394, 0.5649, 0.4345, 0.5572, 0.373, 0.5614, 0.3861, 0.5296, 0.3713, 0.5266, 0.3657, 0.5411, 0.373, 0.5614, 0.3657, 0.5411, 0.3558, 0.5531, 0.3658, 0.5626, 0.4282, 0.561, 0.4345, 0.5572, 0.4281, 0.5309, 0.4282, 0.561, 0.4281, 0.5309, 0.4252, 0.5102, 0.3931, 0.5247, 0.3931, 0.5247, 0.3861, 0.5296, 0.4208, 0.5675, 0.4282, 0.561, 0.4345, 0.5572, 0.4436, 0.5552, 0.4377, 0.5293, 0.4281, 0.5309, 0.4281, 0.5309, 0.4377, 0.5293, 0.4353, 0.5096, 0.4252, 0.5102, 0.4164, 0.573, 0.4208, 0.5675, 0.3918, 0.5641, 0.3918, 0.5641, 0.4208, 0.5675, 0.3861, 0.5296, 0.373, 0.5614, 0.1203, 0.6223, 0.1203, 0.5994, 0.1002, 0.5994, 0.1002, 0.6052, 0.1265, 0.6223, 0.1265, 0.5994, 0.1203, 0.5994, 0.1203, 0.6223, 0.1002, 0.6052, 0.1002, 0.5994, 0.09126, 0.5994, 0.09126, 0.6052, 0.147, 0.6052, 0.147, 0.5994, 0.1265, 0.5994, 0.1265, 0.6223, 0.5954, 0.9866, 0.6023, 0.9706, 0.5517, 0.9698, 0.5508, 0.9827, 0.6023, 0.9706, 0.6033, 0.9629, 0.5518, 0.9641, 0.5517, 0.9698, 0.6103, 0.9409, 0.6134, 0.9397, 0.6028, 0.9345, 0.6103, 0.9409, 0.6028, 0.9345, 0.5526, 0.9319, 0.5525, 0.9383, 0.616, 0.957, 0.6123, 0.9562, 0.6033, 0.9629, 0.6033, 0.9629, 0.6123, 0.9562, 0.552, 0.9591, 0.5518, 0.9641, 0.6118, 0.9483, 0.6103, 0.9409, 0.5525, 0.9383, 0.5522, 0.9487, 0.6123, 0.9562, 0.6118, 0.9483, 0.5522, 0.9487, 0.552, 0.9591, 0.6118, 0.9483, 0.6176, 0.9488, 0.6134, 0.9397, 0.6103, 0.9409, 0.6123, 0.9562, 0.616, 0.957, 0.6176, 0.9488, 0.6118, 0.9483, 0.9165, 0.2168, 0.9103, 0.2167, 0.9103, 0.2623, 0.9165, 0.2624, 0.96, 0.217, 0.9538, 0.217, 0.9538, 0.2626, 0.96, 0.2626, 0.9538, 0.217, 0.9475, 0.217, 0.9475, 0.2626, 0.9538, 0.2626, 0.9475, 0.217, 0.9413, 0.2169, 0.9413, 0.2625, 0.9475, 0.2626, 0.9413, 0.2169, 0.9352, 0.2169, 0.9352, 0.2624, 0.9413, 0.2625, 0.9352, 0.2169, 0.9289, 0.2169, 0.9289, 0.2624, 0.9352, 0.2624, 0.9289, 0.2169, 0.9227, 0.2169, 0.9227, 0.2624, 0.9289, 0.2624, 0.9227, 0.2169, 0.9165, 0.2168, 0.9165, 0.2624, 0.9227, 0.2624, 0.5842, 0.6075, 0.5842, 0.6022, 0.5755, 0.6022, 0.5755, 0.6075, 0.5283, 0.6075, 0.5283, 0.6022, 0.5195, 0.6022, 0.5195, 0.6075, 0.5364, 0.6075, 0.5364, 0.6022, 0.5283, 0.6022, 0.5283, 0.6075, 0.5442, 0.6075, 0.5442, 0.6022, 0.5364, 0.6022, 0.5364, 0.6075, 0.5518, 0.6075, 0.5518, 0.6022, 0.5442, 0.6022, 0.5442, 0.6075, 0.5598, 0.6075, 0.5598, 0.6022, 0.5518, 0.6022, 0.5518, 0.6075, 0.5677, 0.6075, 0.5677, 0.6022, 0.5598, 0.6022, 0.5598, 0.6075, 0.5677, 0.6075, 0.5755, 0.6075, 0.5755, 0.6022, 0.5677, 0.6022, 0.5677, 0.58, 0.5677, 0.5848, 0.5755, 0.5848, 0.5755, 0.58, 0.5677, 0.58, 0.5598, 0.58, 0.5598, 0.5848, 0.5677, 0.5848, 0.5598, 0.58, 0.5518, 0.58, 0.5518, 0.5848, 0.5598, 0.5848, 0.5518, 0.58, 0.5442, 0.58, 0.5442, 0.5848, 0.5518, 0.5848, 0.5442, 0.58, 0.5364, 0.58, 0.5364, 0.5848, 0.5442, 0.5848, 0.5364, 0.58, 0.5283, 0.58, 0.5283, 0.5848, 0.5364, 0.5848, 0.5283, 0.58, 0.5195, 0.58, 0.5195, 0.5848, 0.5283, 0.5848, 0.5842, 0.58, 0.5755, 0.58, 0.5755, 0.5848, 0.5842, 0.5848, 0.5586, 0.03887, 0.5586, 0.04085, 0.565, 0.04085, 0.565, 0.03887, 0.5586, 0.03887, 0.5519, 0.03887, 0.5519, 0.04085, 0.5586, 0.04085, 0.5519, 0.03887, 0.5453, 0.03887, 0.5453, 0.04085, 0.5519, 0.04085, 0.5453, 0.03887, 0.5389, 0.03887, 0.5389, 0.04085, 0.5453, 0.04085, 0.5389, 0.03887, 0.5326, 0.03887, 0.5326, 0.04085, 0.5389, 0.04085, 0.5326, 0.03887, 0.5259, 0.03887, 0.5259, 0.04085, 0.5326, 0.04085, 0.5259, 0.03887, 0.5186, 0.03887, 0.5186, 0.04085, 0.5259, 0.04085, 0.5722, 0.03887, 0.565, 0.03887, 0.565, 0.04085, 0.5722, 0.04085, 0.565, 0.04734, 0.5722, 0.04734, 0.5722, 0.04538, 0.565, 0.04538, 0.5186, 0.04734, 0.5259, 0.04734, 0.5259, 0.04538, 0.5186, 0.04538, 0.5259, 0.04734, 0.5326, 0.04734, 0.5326, 0.04538, 0.5259, 0.04538, 0.5326, 0.04734, 0.5389, 0.04734, 0.5389, 0.04538, 0.5326, 0.04538, 0.5389, 0.04734, 0.5453, 0.04734, 0.5453, 0.04538, 0.5389, 0.04538, 0.5453, 0.04734, 0.5519, 0.04734, 0.5519, 0.04538, 0.5453, 0.04538, 0.5519, 0.04734, 0.5586, 0.04734, 0.5586, 0.04538, 0.5519, 0.04538, 0.565, 0.04734, 0.565, 0.04538, 0.5586, 0.04538, 0.5586, 0.04734, 0.565, 0.04085, 0.565, 0.04538, 0.5722, 0.04538, 0.5722, 0.04085, 0.5186, 0.04085, 0.5186, 0.04538, 0.5259, 0.04538, 0.5259, 0.04085, 0.5259, 0.04085, 0.5259, 0.04538, 0.5326, 0.04538, 0.5326, 0.04085, 0.5326, 0.04085, 0.5326, 0.04538, 0.5389, 0.04538, 0.5389, 0.04085, 0.5389, 0.04085, 0.5389, 0.04538, 0.5453, 0.04538, 0.5453, 0.04085, 0.5453, 0.04085, 0.5453, 0.04538, 0.5519, 0.04538, 0.5519, 0.04085, 0.5519, 0.04085, 0.5519, 0.04538, 0.5586, 0.04538, 0.5586, 0.04085, 0.565, 0.04085, 0.5586, 0.04085, 0.5586, 0.04538, 0.565, 0.04538, 0.9118, 0.5151, 0.8717, 0.5735, 0.8717, 0.622, 0.9118, 0.6803, 0.8152, 0.6803, 0.8553, 0.622, 0.8553, 0.5735, 0.8152, 0.5151, 0.8553, 0.6921, 0.8717, 0.6921, 0.8717, 0.622, 0.8553, 0.622, 0.8553, 0.5735, 0.8717, 0.5735, 0.8717, 0.5034, 0.8553, 0.5034, 0.7011, 0.3114, 0.7338, 0.2981, 0.7585, 0.2734, 0.6838, 0.2258, 0.6339, 0.2991, 0.6661, 0.3118, 0.7011, 0.3114, 0.6838, 0.2258, 0.6339, 0.2991, 0.6838, 0.2258, 0.596, 0.244, 0.6093, 0.2754, 0.6081, 0.1787, 0.5952, 0.2101, 0.596, 0.244, 0.6838, 0.2258, 0.6655, 0.1409, 0.6328, 0.1542, 0.6081, 0.1787, 0.6838, 0.2258, 0.733, 0.1539, 0.7007, 0.1407, 0.6655, 0.1409, 0.6838, 0.2258, 0.7714, 0.2084, 0.758, 0.1774, 0.733, 0.1539, 0.6838, 0.2258, 0.7585, 0.2734, 0.7718, 0.242, 0.7714, 0.2084, 0.6838, 0.2258, 0.6541, 0.9373, 0.6408, 0.9357, 0.6374, 0.962, 0.6507, 0.9636, 0.616, 0.957, 0.6374, 0.962, 0.6408, 0.9357, 0.6176, 0.9488, 0.6176, 0.9488, 0.6408, 0.9357, 0.6134, 0.9397, 0.6134, 0.9397, 0.6408, 0.9357, 0.6373, 0.9224, 0.6028, 0.9345, 0.6033, 0.9629, 0.6326, 0.9729, 0.6374, 0.962, 0.616, 0.957, 0.5954, 0.9866, 0.6268, 0.9918, 0.6023, 0.9706, 0.6023, 0.9706, 0.6268, 0.9918, 0.6326, 0.9729, 0.6033, 0.9629, 0.5065, 0.5282, 0.5143, 0.5164, 0.501, 0.5031, 0.4887, 0.5112, 0.4796, 0.489, 0.4887, 0.5112, 0.501, 0.5031, 0.4937, 0.4861, 0.4796, 0.489, 0.4937, 0.4861, 0.493, 0.4677, 0.479, 0.4652, 0.4882, 0.4434, 0.479, 0.4652, 0.493, 0.4677, 0.5005, 0.4509, 0.4882, 0.4434, 0.5005, 0.4509, 0.5133, 0.4375, 0.5051, 0.4261, 0.5051, 0.4261, 0.5133, 0.4375, 0.5308, 0.4305, 0.5278, 0.4168, 0.5523, 0.4161, 0.5278, 0.4168, 0.5308, 0.4305, 0.5497, 0.4302, 0.5753, 0.4249, 0.5523, 0.4161, 0.5497, 0.4302, 0.5675, 0.4365, 0.5753, 0.4249, 0.5675, 0.4365, 0.5808, 0.4496, 0.5927, 0.4417, 0.5927, 0.4417, 0.5808, 0.4496, 0.5887, 0.4662, 0.603, 0.4633, 0.6039, 0.4874, 0.603, 0.4633, 0.5887, 0.4662, 0.5896, 0.4848, 0.6039, 0.4874, 0.5896, 0.4848, 0.582, 0.5018, 0.5943, 0.5098, 0.5771, 0.5268, 0.5943, 0.5098, 0.582, 0.5018, 0.569, 0.5153, 0.5771, 0.5268, 0.569, 0.5153, 0.5516, 0.5231, 0.5545, 0.5365, 0.5298, 0.5368, 0.5545, 0.5365, 0.5516, 0.5231, 0.5323, 0.5227, 0.5298, 0.5368, 0.5323, 0.5227, 0.5143, 0.5164, 0.5065, 0.5282, 0.5323, 0.5227, 0.5344, 0.5115, 0.5213, 0.506, 0.5143, 0.5164, 0.5323, 0.5227, 0.5516, 0.5231, 0.5488, 0.5107, 0.5344, 0.5115, 0.569, 0.5153, 0.562, 0.5055, 0.5488, 0.5107, 0.5516, 0.5231, 0.569, 0.5153, 0.582, 0.5018, 0.5723, 0.4958, 0.562, 0.5055, 0.5896, 0.4848, 0.5769, 0.4827, 0.5723, 0.4958, 0.582, 0.5018, 0.5896, 0.4848, 0.5887, 0.4662, 0.5767, 0.4689, 0.5769, 0.4827, 0.5808, 0.4496, 0.5714, 0.456, 0.5767, 0.4689, 0.5887, 0.4662, 0.5675, 0.4365, 0.5608, 0.4469, 0.5714, 0.456, 0.5808, 0.4496, 0.5675, 0.4365, 0.5497, 0.4302, 0.5476, 0.4418, 0.5608, 0.4469, 0.5497, 0.4302, 0.5308, 0.4305, 0.5333, 0.4416, 0.5476, 0.4418, 0.5133, 0.4375, 0.5204, 0.4475, 0.5333, 0.4416, 0.5308, 0.4305, 0.5005, 0.4509, 0.5101, 0.457, 0.5204, 0.4475, 0.5133, 0.4375, 0.5005, 0.4509, 0.493, 0.4677, 0.5054, 0.4699, 0.5101, 0.457, 0.4937, 0.4861, 0.5051, 0.4838, 0.5054, 0.4699, 0.493, 0.4677, 0.4937, 0.4861, 0.501, 0.5031, 0.5111, 0.4964, 0.5051, 0.4838, 0.5143, 0.5164, 0.5213, 0.506, 0.5111, 0.4964, 0.501, 0.5031, 0.5354, 0.3177, 0.5129, 0.3031, 0.5038, 0.312, 0.5188, 0.3338, 0.5354, 0.3177, 0.5444, 0.2966, 0.5179, 0.2915, 0.5129, 0.3031, 0.5444, 0.2738, 0.5179, 0.2789, 0.5179, 0.2915, 0.5444, 0.2966, 0.5444, 0.2738, 0.5354, 0.2528, 0.5129, 0.2673, 0.5179, 0.2789, 0.5188, 0.2366, 0.5038, 0.2584, 0.5129, 0.2673, 0.5354, 0.2528, 0.5188, 0.2366, 0.4971, 0.2279, 0.4918, 0.2536, 0.5038, 0.2584, 0.4736, 0.2279, 0.4788, 0.2536, 0.4918, 0.2536, 0.4971, 0.2279, 0.4518, 0.2366, 0.4669, 0.2584, 0.4788, 0.2536, 0.4736, 0.2279, 0.4518, 0.2366, 0.4352, 0.2528, 0.4577, 0.2673, 0.4669, 0.2584, 0.4352, 0.2528, 0.4262, 0.2738, 0.4528, 0.2789, 0.4577, 0.2673, 0.4262, 0.2966, 0.4528, 0.2915, 0.4528, 0.2789, 0.4262, 0.2738, 0.4352, 0.3177, 0.4577, 0.3031, 0.4528, 0.2915, 0.4262, 0.2966, 0.4352, 0.3177, 0.4518, 0.3338, 0.4669, 0.312, 0.4577, 0.3031, 0.4736, 0.3425, 0.4788, 0.3168, 0.4669, 0.312, 0.4518, 0.3338, 0.4736, 0.3425, 0.4971, 0.3425, 0.4918, 0.3168, 0.4788, 0.3168, 0.5188, 0.3338, 0.5038, 0.312, 0.4918, 0.3168, 0.4971, 0.3425, 0.493, 0.2902, 0.487, 0.2863, 0.4865, 0.2869, 0.4905, 0.2927, 0.493, 0.2902, 0.4944, 0.287, 0.4874, 0.2856, 0.487, 0.2863, 0.4944, 0.2835, 0.4873, 0.2848, 0.4874, 0.2856, 0.4944, 0.287, 0.4944, 0.2835, 0.493, 0.2802, 0.4871, 0.2841, 0.4873, 0.2848, 0.4905, 0.2777, 0.4865, 0.2836, 0.4871, 0.2841, 0.493, 0.2802, 0.4905, 0.2777, 0.4871, 0.2764, 0.4857, 0.2832, 0.4865, 0.2836, 0.4835, 0.2764, 0.4849, 0.2833, 0.4857, 0.2832, 0.4871, 0.2764, 0.4802, 0.2777, 0.4842, 0.2835, 0.4849, 0.2833, 0.4835, 0.2764, 0.4802, 0.2777, 0.4776, 0.2802, 0.4836, 0.2841, 0.4842, 0.2835, 0.4776, 0.2802, 0.4762, 0.2835, 0.4833, 0.2848, 0.4836, 0.2841, 0.4762, 0.287, 0.4833, 0.2856, 0.4833, 0.2848, 0.4762, 0.2835, 0.4776, 0.2902, 0.4836, 0.2863, 0.4833, 0.2856, 0.4762, 0.287, 0.4776, 0.2902, 0.4802, 0.2927, 0.4842, 0.2869, 0.4836, 0.2863, 0.4835, 0.294, 0.4849, 0.2872, 0.4842, 0.2869, 0.4802, 0.2927, 0.4835, 0.294, 0.4871, 0.294, 0.4857, 0.2872, 0.4849, 0.2872, 0.4905, 0.2927, 0.4865, 0.2869, 0.4857, 0.2872, 0.4871, 0.294, 0.4865, 0.2836, 0.4853, 0.2852, 0.4873, 0.2848, 0.4871, 0.2841, 0.4842, 0.2869, 0.4853, 0.2852, 0.4833, 0.2856, 0.4836, 0.2863, 0.4833, 0.2856, 0.4853, 0.2852, 0.4836, 0.2841, 0.4833, 0.2848, 0.4836, 0.2841, 0.4853, 0.2852, 0.4849, 0.2833, 0.4842, 0.2835, 0.4849, 0.2833, 0.4853, 0.2852, 0.4865, 0.2836, 0.4857, 0.2832, 0.4873, 0.2848, 0.4853, 0.2852, 0.487, 0.2863, 0.4874, 0.2856, 0.4857, 0.2872, 0.4865, 0.2869, 0.487, 0.2863, 0.4853, 0.2852, 0.4857, 0.2872, 0.4853, 0.2852, 0.4842, 0.2869, 0.4849, 0.2872, 0.4534, 0.5345, 0.4825, 0.5634, 0.4855, 0.559, 0.4577, 0.5316, 0.4362, 0.4975, 0.4534, 0.5345, 0.4577, 0.5316, 0.4416, 0.4965, 0.4367, 0.4568, 0.4362, 0.4975, 0.4416, 0.4965, 0.442, 0.4578, 0.4528, 0.4203, 0.4367, 0.4568, 0.442, 0.4578, 0.4572, 0.4231, 0.4811, 0.3918, 0.4528, 0.4203, 0.4572, 0.4231, 0.484, 0.3961, 0.5189, 0.3757, 0.4811, 0.3918, 0.484, 0.3961, 0.52, 0.3808, 0.5602, 0.3757, 0.5189, 0.3757, 0.52, 0.3808, 0.5593, 0.3807, 0.598, 0.3902, 0.5602, 0.3757, 0.5593, 0.3807, 0.5952, 0.3944, 0.6284, 0.4172, 0.598, 0.3902, 0.5952, 0.3944, 0.624, 0.4201, 0.6459, 0.4543, 0.6284, 0.4172, 0.624, 0.4201, 0.6405, 0.4554, 0.646, 0.495, 0.6459, 0.4543, 0.6405, 0.4554, 0.6408, 0.4941, 0.6308, 0.5322, 0.646, 0.495, 0.6408, 0.4941, 0.6263, 0.5294, 0.6024, 0.5624, 0.6308, 0.5322, 0.6263, 0.5294, 0.5993, 0.558, 0.5631, 0.5781, 0.6024, 0.5624, 0.5993, 0.558, 0.562, 0.573, 0.5215, 0.578, 0.5631, 0.5781, 0.562, 0.573, 0.5225, 0.5729, 0.4825, 0.5634, 0.5215, 0.578, 0.5225, 0.5729, 0.4855, 0.559, 0.06001, 0.0672, 0.06001, 0.06149, 0.03064, 0.06149, 0.03064, 0.0672, 0.03064, 0.0672, 0.03064, 0.06149, 0.001037, 0.06149, 0.001037, 0.0672, 0.487, 0.0672, 0.487, 0.06149, 0.4559, 0.06149, 0.4559, 0.0672, 0.4559, 0.0672, 0.4559, 0.06149, 0.4254, 0.06149, 0.4254, 0.0672, 0.4254, 0.0672, 0.4254, 0.06149, 0.3944, 0.06149, 0.3944, 0.0672, 0.3944, 0.0672, 0.3944, 0.06149, 0.3621, 0.06149, 0.3621, 0.0672, 0.3621, 0.0672, 0.3621, 0.06149, 0.33, 0.06149, 0.33, 0.0672, 0.33, 0.0672, 0.33, 0.06149, 0.2979, 0.06149, 0.2979, 0.0672, 0.2979, 0.0672, 0.2979, 0.06149, 0.2656, 0.06149, 0.2656, 0.0672, 0.2656, 0.0672, 0.2656, 0.06149, 0.2342, 0.06149, 0.2342, 0.0672, 0.2342, 0.0672, 0.2342, 0.06149, 0.2036, 0.06149, 0.2036, 0.0672, 0.2036, 0.0672, 0.2036, 0.06149, 0.174, 0.06149, 0.174, 0.0672, 0.174, 0.0672, 0.174, 0.06149, 0.1452, 0.06149, 0.1452, 0.0672, 0.1452, 0.0672, 0.1452, 0.06149, 0.1171, 0.06149, 0.1171, 0.0672, 0.1171, 0.0672, 0.1171, 0.06149, 0.08892, 0.06149, 0.08892, 0.0672, 0.08892, 0.0672, 0.08892, 0.06149, 0.06001, 0.06149, 0.06001, 0.0672, 0.8553, 0.5735, 0.8717, 0.5735, 0.8717, 0.5034, 0.8553, 0.5034, 0.8553, 0.6921, 0.8717, 0.6921, 0.8717, 0.622, 0.8553, 0.622, 0.8152, 0.6803, 0.8553, 0.622, 0.8553, 0.5735, 0.8152, 0.5151, 0.9118, 0.5151, 0.8717, 0.5735, 0.8717, 0.622, 0.9118, 0.6803, 0.5038, 0.312, 0.4905, 0.2927, 0.4871, 0.294, 0.4918, 0.3168, 0.4788, 0.3168, 0.4918, 0.3168, 0.4871, 0.294, 0.4835, 0.294, 0.4788, 0.3168, 0.4835, 0.294, 0.4802, 0.2927, 0.4669, 0.312, 0.4577, 0.3031, 0.4669, 0.312, 0.4802, 0.2927, 0.4776, 0.2902, 0.4577, 0.3031, 0.4776, 0.2902, 0.4762, 0.287, 0.4528, 0.2915, 0.4528, 0.2915, 0.4762, 0.287, 0.4762, 0.2835, 0.4528, 0.2789, 0.4577, 0.2673, 0.4528, 0.2789, 0.4762, 0.2835, 0.4776, 0.2802, 0.4669, 0.2584, 0.4577, 0.2673, 0.4776, 0.2802, 0.4802, 0.2777, 0.4669, 0.2584, 0.4802, 0.2777, 0.4835, 0.2764, 0.4788, 0.2536, 0.4788, 0.2536, 0.4835, 0.2764, 0.4871, 0.2764, 0.4918, 0.2536, 0.5038, 0.2584, 0.4918, 0.2536, 0.4871, 0.2764, 0.4905, 0.2777, 0.5038, 0.2584, 0.4905, 0.2777, 0.493, 0.2802, 0.5129, 0.2673, 0.5179, 0.2789, 0.5129, 0.2673, 0.493, 0.2802, 0.4944, 0.2835, 0.5179, 0.2789, 0.4944, 0.2835, 0.4944, 0.287, 0.5179, 0.2915, 0.5129, 0.3031, 0.5179, 0.2915, 0.4944, 0.287, 0.493, 0.2902, 0.5129, 0.3031, 0.493, 0.2902, 0.4905, 0.2927, 0.5038, 0.312, 0.4855, 0.559, 0.5065, 0.5282, 0.4887, 0.5112, 0.4577, 0.5316, 0.4416, 0.4965, 0.4577, 0.5316, 0.4887, 0.5112, 0.4796, 0.489, 0.4416, 0.4965, 0.4796, 0.489, 0.479, 0.4652, 0.442, 0.4578, 0.4572, 0.4231, 0.442, 0.4578, 0.479, 0.4652, 0.4882, 0.4434, 0.4572, 0.4231, 0.4882, 0.4434, 0.5051, 0.4261, 0.484, 0.3961, 0.484, 0.3961, 0.5051, 0.4261, 0.5278, 0.4168, 0.52, 0.3808, 0.5593, 0.3807, 0.52, 0.3808, 0.5278, 0.4168, 0.5523, 0.4161, 0.5952, 0.3944, 0.5593, 0.3807, 0.5523, 0.4161, 0.5753, 0.4249, 0.5952, 0.3944, 0.5753, 0.4249, 0.5927, 0.4417, 0.624, 0.4201, 0.624, 0.4201, 0.5927, 0.4417, 0.603, 0.4633, 0.6405, 0.4554, 0.6408, 0.4941, 0.6405, 0.4554, 0.603, 0.4633, 0.6039, 0.4874, 0.6408, 0.4941, 0.6039, 0.4874, 0.5943, 0.5098, 0.6263, 0.5294, 0.5993, 0.558, 0.6263, 0.5294, 0.5943, 0.5098, 0.5771, 0.5268, 0.5993, 0.558, 0.5771, 0.5268, 0.5545, 0.5365, 0.562, 0.573, 0.5225, 0.5729, 0.562, 0.573, 0.5545, 0.5365, 0.5298, 0.5368, 0.5225, 0.5729, 0.5298, 0.5368, 0.5065, 0.5282, 0.4855, 0.559, 0.5782, 0.2476, 0.5947, 0.2853, 0.6093, 0.2754, 0.596, 0.244, 0.5782, 0.2476, 0.596, 0.244, 0.5952, 0.2101, 0.5779, 0.2071, 0.5779, 0.2071, 0.5952, 0.2101, 0.6081, 0.1787, 0.5928, 0.1695, 0.5928, 0.1695, 0.6081, 0.1787, 0.6328, 0.1542, 0.6223, 0.1393, 0.6223, 0.1393, 0.6328, 0.1542, 0.6655, 0.1409, 0.6621, 0.1235, 0.6621, 0.1235, 0.6655, 0.1409, 0.7007, 0.1407, 0.7045, 0.1237, 0.7045, 0.1237, 0.7007, 0.1407, 0.733, 0.1539, 0.7431, 0.1396, 0.7431, 0.1396, 0.733, 0.1539, 0.758, 0.1774, 0.7727, 0.1681, 0.7727, 0.1681, 0.758, 0.1774, 0.7714, 0.2084, 0.7883, 0.205, 0.7883, 0.205, 0.7714, 0.2084, 0.7718, 0.242, 0.7893, 0.2449, 0.7893, 0.2449, 0.7718, 0.242, 0.7585, 0.2734, 0.7739, 0.2828, 0.7739, 0.2828, 0.7585, 0.2734, 0.7338, 0.2981, 0.7443, 0.313, 0.7443, 0.313, 0.7338, 0.2981, 0.7011, 0.3114, 0.7045, 0.3286, 0.7045, 0.3286, 0.7011, 0.3114, 0.6661, 0.3118, 0.6624, 0.3286, 0.6624, 0.3286, 0.6661, 0.3118, 0.6339, 0.2991, 0.6243, 0.3131, 0.5947, 0.2853, 0.6243, 0.3131, 0.6339, 0.2991, 0.6093, 0.2754, 0.5842, 0.6022, 0.5842, 0.5848, 0.5755, 0.5848, 0.5755, 0.6022, 0.5283, 0.6022, 0.5283, 0.5848, 0.5195, 0.5848, 0.5195, 0.6022, 0.5364, 0.6022, 0.5364, 0.5848, 0.5283, 0.5848, 0.5283, 0.6022, 0.5442, 0.6022, 0.5442, 0.5848, 0.5364, 0.5848, 0.5364, 0.6022, 0.5518, 0.6022, 0.5518, 0.5848, 0.5442, 0.5848, 0.5442, 0.6022, 0.5598, 0.6022, 0.5598, 0.5848, 0.5518, 0.5848, 0.5518, 0.6022, 0.5677, 0.6022, 0.5677, 0.5848, 0.5598, 0.5848, 0.5598, 0.6022, 0.5677, 0.6022, 0.5755, 0.6022, 0.5755, 0.5848, 0.5677, 0.5848, 0.5344, 0.5115, 0.5368, 0.4996, 0.528, 0.4962, 0.5213, 0.506, 0.5344, 0.5115, 0.5488, 0.5107, 0.5462, 0.4994, 0.5368, 0.4996, 0.562, 0.5055, 0.5549, 0.4958, 0.5462, 0.4994, 0.5488, 0.5107, 0.562, 0.5055, 0.5723, 0.4958, 0.5616, 0.4891, 0.5549, 0.4958, 0.5769, 0.4827, 0.565, 0.4806, 0.5616, 0.4891, 0.5723, 0.4958, 0.5769, 0.4827, 0.5767, 0.4689, 0.5648, 0.4714, 0.565, 0.4806, 0.5714, 0.456, 0.5611, 0.4629, 0.5648, 0.4714, 0.5767, 0.4689, 0.5608, 0.4469, 0.5542, 0.4566, 0.5611, 0.4629, 0.5714, 0.456, 0.5608, 0.4469, 0.5476, 0.4418, 0.5454, 0.4533, 0.5542, 0.4566, 0.5476, 0.4418, 0.5333, 0.4416, 0.536, 0.4533, 0.5454, 0.4533, 0.5204, 0.4475, 0.5274, 0.457, 0.536, 0.4533, 0.5333, 0.4416, 0.5101, 0.457, 0.5207, 0.4636, 0.5274, 0.457, 0.5204, 0.4475, 0.5101, 0.457, 0.5054, 0.4699, 0.5172, 0.4722, 0.5207, 0.4636, 0.5051, 0.4838, 0.5174, 0.4814, 0.5172, 0.4722, 0.5054, 0.4699, 0.5051, 0.4838, 0.5111, 0.4964, 0.5211, 0.4898, 0.5174, 0.4814, 0.5213, 0.506, 0.528, 0.4962, 0.5211, 0.4898, 0.5111, 0.4964, 0.08892, 0.05653, 0.06001, 0.05653, 0.06001, 0.06149, 0.08892, 0.06149, 0.1171, 0.05653, 0.08892, 0.05653, 0.08892, 0.06149, 0.1171, 0.06149, 0.1452, 0.05653, 0.1171, 0.05653, 0.1171, 0.06149, 0.1452, 0.06149, 0.174, 0.05653, 0.1452, 0.05653, 0.1452, 0.06149, 0.174, 0.06149, 0.2036, 0.05653, 0.174, 0.05653, 0.174, 0.06149, 0.2036, 0.06149, 0.2342, 0.05653, 0.2036, 0.05653, 0.2036, 0.06149, 0.2342, 0.06149, 0.2656, 0.05653, 0.2342, 0.05653, 0.2342, 0.06149, 0.2656, 0.06149, 0.2979, 0.05653, 0.2656, 0.05653, 0.2656, 0.06149, 0.2979, 0.06149, 0.33, 0.05653, 0.2979, 0.05653, 0.2979, 0.06149, 0.33, 0.06149, 0.3621, 0.05653, 0.33, 0.05653, 0.33, 0.06149, 0.3621, 0.06149, 0.3944, 0.05653, 0.3621, 0.05653, 0.3621, 0.06149, 0.3944, 0.06149, 0.4254, 0.05653, 0.3944, 0.05653, 0.3944, 0.06149, 0.4254, 0.06149, 0.4559, 0.05653, 0.4254, 0.05653, 0.4254, 0.06149, 0.4559, 0.06149, 0.487, 0.05653, 0.4559, 0.05653, 0.4559, 0.06149, 0.487, 0.06149, 0.03064, 0.05653, 0.001037, 0.05653, 0.001037, 0.06149, 0.03064, 0.06149, 0.06001, 0.05653, 0.03064, 0.05653, 0.03064, 0.06149, 0.06001, 0.06149, 0.03064, 0.05081, 0.03064, 0.05653, 0.06001, 0.05653, 0.06001, 0.05081, 0.001037, 0.05081, 0.001037, 0.05653, 0.03064, 0.05653, 0.03064, 0.05081, 0.4559, 0.05081, 0.4559, 0.05653, 0.487, 0.05653, 0.487, 0.05081, 0.4254, 0.05081, 0.4254, 0.05653, 0.4559, 0.05653, 0.4559, 0.05081, 0.3944, 0.05081, 0.3944, 0.05653, 0.4254, 0.05653, 0.4254, 0.05081, 0.3621, 0.05081, 0.3621, 0.05653, 0.3944, 0.05653, 0.3944, 0.05081, 0.33, 0.05081, 0.33, 0.05653, 0.3621, 0.05653, 0.3621, 0.05081, 0.2979, 0.05081, 0.2979, 0.05653, 0.33, 0.05653, 0.33, 0.05081, 0.2656, 0.05081, 0.2656, 0.05653, 0.2979, 0.05653, 0.2979, 0.05081, 0.2342, 0.05081, 0.2342, 0.05653, 0.2656, 0.05653, 0.2656, 0.05081, 0.2036, 0.05081, 0.2036, 0.05653, 0.2342, 0.05653, 0.2342, 0.05081, 0.174, 0.05081, 0.174, 0.05653, 0.2036, 0.05653, 0.2036, 0.05081, 0.1452, 0.05081, 0.1452, 0.05653, 0.174, 0.05653, 0.174, 0.05081, 0.1171, 0.05081, 0.1171, 0.05653, 0.1452, 0.05653, 0.1452, 0.05081, 0.08892, 0.05081, 0.08892, 0.05653, 0.1171, 0.05653, 0.1171, 0.05081, 0.06001, 0.05081, 0.06001, 0.05653, 0.08892, 0.05653, 0.08892, 0.05081, 0.5418, 0.3618, 0.5254, 0.3391, 0.5008, 0.3499, 0.5071, 0.3769, 0.5071, 0.3769, 0.5008, 0.3499, 0.4736, 0.3503, 0.4689, 0.378, 0.4689, 0.378, 0.4736, 0.3503, 0.4484, 0.3408, 0.4329, 0.3649, 0.4329, 0.3649, 0.4484, 0.3408, 0.4286, 0.3224, 0.4042, 0.339, 0.4042, 0.339, 0.4286, 0.3224, 0.4173, 0.2977, 0.3882, 0.3035, 0.3882, 0.3035, 0.4173, 0.2977, 0.4176, 0.2706, 0.3882, 0.2647, 0.3882, 0.2647, 0.4176, 0.2706, 0.4282, 0.2459, 0.4041, 0.2293, 0.4041, 0.2293, 0.4282, 0.2459, 0.4482, 0.2273, 0.4327, 0.2032, 0.4327, 0.2032, 0.4482, 0.2273, 0.4735, 0.2178, 0.4688, 0.1902, 0.4688, 0.1902, 0.4735, 0.2178, 0.5004, 0.2185, 0.5068, 0.1913, 0.5068, 0.1913, 0.5004, 0.2185, 0.5253, 0.2287, 0.5415, 0.2062, 0.5415, 0.2062, 0.5253, 0.2287, 0.5439, 0.2476, 0.5676, 0.2326, 0.5676, 0.2326, 0.5439, 0.2476, 0.5535, 0.2714, 0.5812, 0.2662, 0.5812, 0.2662, 0.5535, 0.2714, 0.5535, 0.2967, 0.5811, 0.3019, 0.5811, 0.3019, 0.5535, 0.2967, 0.5438, 0.3206, 0.5675, 0.3353, 0.5675, 0.3353, 0.5438, 0.3206, 0.5254, 0.3391, 0.5418, 0.3618, 0.08892, 0.01078, 0.08892, 0.002892, 0.06001, 0.002892, 0.06001, 0.01078, 0.08892, 0.01078, 0.1171, 0.01078, 0.1171, 0.002892, 0.08892, 0.002892, 0.1452, 0.01078, 0.1452, 0.002892, 0.1171, 0.002892, 0.1171, 0.01078, 0.1452, 0.01078, 0.174, 0.01078, 0.174, 0.002892, 0.1452, 0.002892, 0.2036, 0.01078, 0.2036, 0.002892, 0.174, 0.002892, 0.174, 0.01078, 0.2342, 0.01078, 0.2342, 0.002892, 0.2036, 0.002892, 0.2036, 0.01078, 0.2342, 0.01078, 0.2656, 0.01078, 0.2656, 0.002892, 0.2342, 0.002892, 0.2656, 0.01078, 0.2979, 0.01078, 0.2979, 0.002892, 0.2656, 0.002892, 0.33, 0.01078, 0.33, 0.002892, 0.2979, 0.002892, 0.2979, 0.01078, 0.3621, 0.01078, 0.3621, 0.002892, 0.33, 0.002892, 0.33, 0.01078, 0.3621, 0.01078, 0.3944, 0.01078, 0.3944, 0.002892, 0.3621, 0.002892, 0.4254, 0.01078, 0.4254, 0.002892, 0.3944, 0.002892, 0.3944, 0.01078, 0.4254, 0.01078, 0.4559, 0.01078, 0.4559, 0.002892, 0.4254, 0.002892, 0.487, 0.01078, 0.487, 0.002892, 0.4559, 0.002892, 0.4559, 0.01078, 0.001037, 0.01078, 0.03064, 0.01078, 0.03064, 0.002892, 0.001037, 0.002892, 0.06001, 0.01078, 0.06001, 0.002892, 0.03064, 0.002892, 0.03064, 0.01078, 0.06001, 0.05081, 0.06001, 0.01078, 0.03064, 0.01078, 0.03064, 0.05081, 0.001037, 0.05081, 0.03064, 0.05081, 0.03064, 0.01078, 0.001037, 0.01078, 0.487, 0.05081, 0.487, 0.01078, 0.4559, 0.01078, 0.4559, 0.05081, 0.4254, 0.05081, 0.4559, 0.05081, 0.4559, 0.01078, 0.4254, 0.01078, 0.4254, 0.05081, 0.4254, 0.01078, 0.3944, 0.01078, 0.3944, 0.05081, 0.3621, 0.05081, 0.3944, 0.05081, 0.3944, 0.01078, 0.3621, 0.01078, 0.3621, 0.05081, 0.3621, 0.01078, 0.33, 0.01078, 0.33, 0.05081, 0.33, 0.05081, 0.33, 0.01078, 0.2979, 0.01078, 0.2979, 0.05081, 0.2656, 0.05081, 0.2979, 0.05081, 0.2979, 0.01078, 0.2656, 0.01078, 0.2342, 0.05081, 0.2656, 0.05081, 0.2656, 0.01078, 0.2342, 0.01078, 0.2342, 0.05081, 0.2342, 0.01078, 0.2036, 0.01078, 0.2036, 0.05081, 0.2036, 0.05081, 0.2036, 0.01078, 0.174, 0.01078, 0.174, 0.05081, 0.1452, 0.05081, 0.174, 0.05081, 0.174, 0.01078, 0.1452, 0.01078, 0.1452, 0.05081, 0.1452, 0.01078, 0.1171, 0.01078, 0.1171, 0.05081, 0.08892, 0.05081, 0.1171, 0.05081, 0.1171, 0.01078, 0.08892, 0.01078, 0.08892, 0.05081, 0.08892, 0.01078, 0.06001, 0.01078, 0.06001, 0.05081])
me_cube_000.materials.append(mat_car)
me_cube_000.use_remesh_preserve_volume = False
me_cube_000.use_remesh_preserve_attributes = False
me_cube_000.use_mirror_vertex_groups = False
me_cube_000.use_paint_bone_selection = False
me_cube_000.use_paint_mask = True
me_cube_000.update()

# ---- objects
ob_front_wheels = bpy.data.objects.new('front_wheels', me_cube_000)

# ---- transforms, parenting, visibility, modifiers, constraints
ob_front_wheels.location = (0.0, 0.0, 0.0)
ob_front_wheels.rotation_euler = (0.0, 0.0, -1.571)
ob_front_wheels.lineart.crease_threshold = 0.0

# ---- collection membership
col_collection_1.objects.link(ob_front_wheels)

# ---- scene / render settings (as saved in the file)
scene.frame_start = 1; scene.frame_end = 250; scene.frame_set(1)
scene.render.engine = 'BLENDER_EEVEE_NEXT'
scene.render.resolution_percentage = 50
scene.render.dither_intensity = 0.0
scene.cycles.use_denoising = False
scene.cycles.samples = 10
scene.cycles.sampling_pattern = 'TABULATED_SOBOL'
scene.cycles.light_sampling_threshold = 0.0
scene.cycles.use_adaptive_sampling = False
scene.cycles.use_light_tree = False
scene.cycles.blur_glossy = 0.0
scene.cycles.pixel_filter_type = 'GAUSSIAN'
scene.cycles.sample_clamp_indirect = 0.0
scene.view_settings.view_transform = 'Standard'
bpy.context.view_layer.update()

# ---- added for rendering (the .blend has no active camera and no usable light): camera, sun
cam_auto = bpy.data.cameras.new('AutoCamera')
cam_auto.lens = 50.0
cam_auto.sensor_width = 36.0
cam_auto.clip_end = 1000.0
ob_auto_camera = bpy.data.objects.new('AutoCamera', cam_auto)
scene.collection.objects.link(ob_auto_camera)
ob_auto_camera.location = (1.98674, -2.38409, 1.58939)
ob_auto_camera.rotation_euler = (1.09748, -7.21219e-08, 0.694738)
scene.camera = ob_auto_camera
light_auto_sun = bpy.data.lights.new('AutoSun', 'SUN')
light_auto_sun.energy = 3.0
light_auto_sun.angle = 0.0523599
ob_auto_sun = bpy.data.objects.new('AutoSun', light_auto_sun)
scene.collection.objects.link(ob_auto_sun)
ob_auto_sun.rotation_euler = (0.872665, 0.174533, 0.523599)
bpy.context.view_layer.update()
